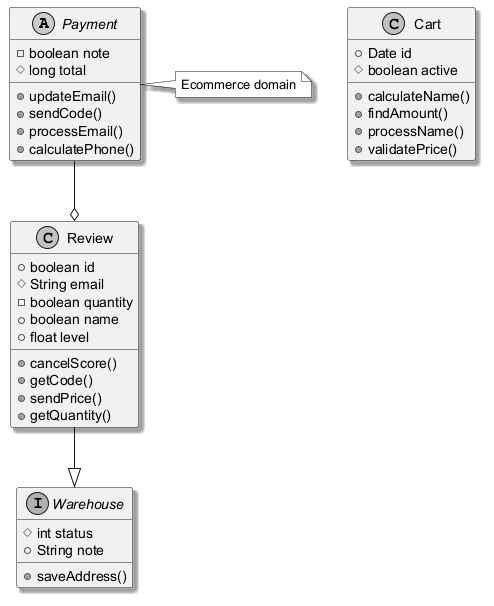

The diagram above was rendered by PlantUML. Its source (embedded in the PNG):
@startuml
skinparam monochrome true
skinparam shadowing true
abstract class Payment {
  -boolean note
  #long total
  +updateEmail()
  +sendCode()
  +processEmail()
  +calculatePhone()
}
class Cart {
  +Date id
  #boolean active
  +calculateName()
  +findAmount()
  +processName()
  +validatePrice()
}
interface Warehouse {
  #int status
  +String note
  +saveAddress()
}
class Review {
  +boolean id
  #String email
  -boolean quantity
  +boolean name
  +float level
  +cancelScore()
  +getCode()
  +sendPrice()
  +getQuantity()
}
Review --|> Warehouse
Payment --o Review
note right of Payment : Ecommerce domain
@enduml